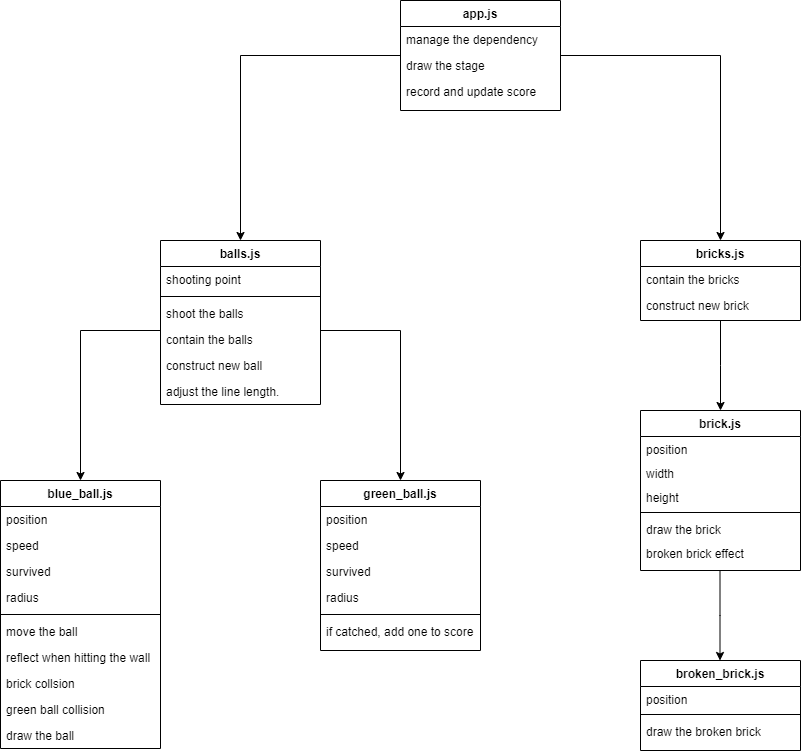

The diagram above was exported from draw.io. Its source (the exported page's mxGraphModel, read from the mxfile embedded in the PNG):
<mxGraphModel dx="1865" dy="579" grid="1" gridSize="10" guides="1" tooltips="1" connect="1" arrows="1" fold="1" page="1" pageScale="1" pageWidth="827" pageHeight="1169" math="0" shadow="0">
  <root>
    <mxCell id="WIyWlLk6GJQsqaUBKTNV-0" />
    <mxCell id="WIyWlLk6GJQsqaUBKTNV-1" parent="WIyWlLk6GJQsqaUBKTNV-0" />
    <mxCell id="zkfFHV4jXpPFQw0GAbJ--0" value="app.js" style="swimlane;fontStyle=1;align=center;verticalAlign=top;childLayout=stackLayout;horizontal=1;startSize=26;horizontalStack=0;resizeParent=1;resizeLast=0;collapsible=1;marginBottom=0;rounded=0;shadow=0;strokeWidth=1;" parent="WIyWlLk6GJQsqaUBKTNV-1" vertex="1">
      <mxGeometry x="220" y="120" width="160" height="110" as="geometry">
        <mxRectangle x="230" y="140" width="160" height="26" as="alternateBounds" />
      </mxGeometry>
    </mxCell>
    <mxCell id="zkfFHV4jXpPFQw0GAbJ--1" value="manage the dependency&#10;" style="text;align=left;verticalAlign=top;spacingLeft=4;spacingRight=4;overflow=hidden;rotatable=0;points=[[0,0.5],[1,0.5]];portConstraint=eastwest;" parent="zkfFHV4jXpPFQw0GAbJ--0" vertex="1">
      <mxGeometry y="26" width="160" height="26" as="geometry" />
    </mxCell>
    <mxCell id="zkfFHV4jXpPFQw0GAbJ--2" value="draw the stage" style="text;align=left;verticalAlign=top;spacingLeft=4;spacingRight=4;overflow=hidden;rotatable=0;points=[[0,0.5],[1,0.5]];portConstraint=eastwest;rounded=0;shadow=0;html=0;" parent="zkfFHV4jXpPFQw0GAbJ--0" vertex="1">
      <mxGeometry y="52" width="160" height="26" as="geometry" />
    </mxCell>
    <mxCell id="zkfFHV4jXpPFQw0GAbJ--3" value="record and update score" style="text;align=left;verticalAlign=top;spacingLeft=4;spacingRight=4;overflow=hidden;rotatable=0;points=[[0,0.5],[1,0.5]];portConstraint=eastwest;rounded=0;shadow=0;html=0;" parent="zkfFHV4jXpPFQw0GAbJ--0" vertex="1">
      <mxGeometry y="78" width="160" height="26" as="geometry" />
    </mxCell>
    <mxCell id="zkfFHV4jXpPFQw0GAbJ--6" value="balls.js" style="swimlane;fontStyle=1;align=center;verticalAlign=top;childLayout=stackLayout;horizontal=1;startSize=26;horizontalStack=0;resizeParent=1;resizeLast=0;collapsible=1;marginBottom=0;rounded=0;shadow=0;strokeWidth=1;" parent="WIyWlLk6GJQsqaUBKTNV-1" vertex="1">
      <mxGeometry x="-20" y="360" width="160" height="164" as="geometry">
        <mxRectangle x="130" y="380" width="160" height="26" as="alternateBounds" />
      </mxGeometry>
    </mxCell>
    <mxCell id="zkfFHV4jXpPFQw0GAbJ--7" value="shooting point" style="text;align=left;verticalAlign=top;spacingLeft=4;spacingRight=4;overflow=hidden;rotatable=0;points=[[0,0.5],[1,0.5]];portConstraint=eastwest;" parent="zkfFHV4jXpPFQw0GAbJ--6" vertex="1">
      <mxGeometry y="26" width="160" height="26" as="geometry" />
    </mxCell>
    <mxCell id="zkfFHV4jXpPFQw0GAbJ--9" value="" style="line;html=1;strokeWidth=1;align=left;verticalAlign=middle;spacingTop=-1;spacingLeft=3;spacingRight=3;rotatable=0;labelPosition=right;points=[];portConstraint=eastwest;" parent="zkfFHV4jXpPFQw0GAbJ--6" vertex="1">
      <mxGeometry y="52" width="160" height="8" as="geometry" />
    </mxCell>
    <mxCell id="zkfFHV4jXpPFQw0GAbJ--10" value="shoot the balls" style="text;align=left;verticalAlign=top;spacingLeft=4;spacingRight=4;overflow=hidden;rotatable=0;points=[[0,0.5],[1,0.5]];portConstraint=eastwest;fontStyle=0" parent="zkfFHV4jXpPFQw0GAbJ--6" vertex="1">
      <mxGeometry y="60" width="160" height="26" as="geometry" />
    </mxCell>
    <mxCell id="FRQDBwHcB4B-vGdvXT06-16" value="contain the balls" style="text;align=left;verticalAlign=top;spacingLeft=4;spacingRight=4;overflow=hidden;rotatable=0;points=[[0,0.5],[1,0.5]];portConstraint=eastwest;" parent="zkfFHV4jXpPFQw0GAbJ--6" vertex="1">
      <mxGeometry y="86" width="160" height="26" as="geometry" />
    </mxCell>
    <mxCell id="zkfFHV4jXpPFQw0GAbJ--11" value="construct new ball" style="text;align=left;verticalAlign=top;spacingLeft=4;spacingRight=4;overflow=hidden;rotatable=0;points=[[0,0.5],[1,0.5]];portConstraint=eastwest;" parent="zkfFHV4jXpPFQw0GAbJ--6" vertex="1">
      <mxGeometry y="112" width="160" height="26" as="geometry" />
    </mxCell>
    <mxCell id="FRQDBwHcB4B-vGdvXT06-17" value="adjust the line length." style="text;align=left;verticalAlign=top;spacingLeft=4;spacingRight=4;overflow=hidden;rotatable=0;points=[[0,0.5],[1,0.5]];portConstraint=eastwest;" parent="zkfFHV4jXpPFQw0GAbJ--6" vertex="1">
      <mxGeometry y="138" width="160" height="26" as="geometry" />
    </mxCell>
    <mxCell id="zkfFHV4jXpPFQw0GAbJ--13" value="bricks.js" style="swimlane;fontStyle=1;align=center;verticalAlign=top;childLayout=stackLayout;horizontal=1;startSize=26;horizontalStack=0;resizeParent=1;resizeLast=0;collapsible=1;marginBottom=0;rounded=0;shadow=0;strokeWidth=1;" parent="WIyWlLk6GJQsqaUBKTNV-1" vertex="1">
      <mxGeometry x="460" y="360" width="160" height="80" as="geometry">
        <mxRectangle x="340" y="380" width="170" height="26" as="alternateBounds" />
      </mxGeometry>
    </mxCell>
    <mxCell id="zkfFHV4jXpPFQw0GAbJ--14" value="contain the bricks" style="text;align=left;verticalAlign=top;spacingLeft=4;spacingRight=4;overflow=hidden;rotatable=0;points=[[0,0.5],[1,0.5]];portConstraint=eastwest;" parent="zkfFHV4jXpPFQw0GAbJ--13" vertex="1">
      <mxGeometry y="26" width="160" height="26" as="geometry" />
    </mxCell>
    <mxCell id="YtY-xxova_INeMbUdrzC-15" value="construct new brick " style="text;align=left;verticalAlign=top;spacingLeft=4;spacingRight=4;overflow=hidden;rotatable=0;points=[[0,0.5],[1,0.5]];portConstraint=eastwest;" parent="zkfFHV4jXpPFQw0GAbJ--13" vertex="1">
      <mxGeometry y="52" width="160" height="26" as="geometry" />
    </mxCell>
    <mxCell id="FRQDBwHcB4B-vGdvXT06-8" value="blue_ball.js" style="swimlane;fontStyle=1;align=center;verticalAlign=top;childLayout=stackLayout;horizontal=1;startSize=26;horizontalStack=0;resizeParent=1;resizeLast=0;collapsible=1;marginBottom=0;rounded=0;shadow=0;strokeWidth=1;" parent="WIyWlLk6GJQsqaUBKTNV-1" vertex="1">
      <mxGeometry x="-180" y="600" width="160" height="268" as="geometry">
        <mxRectangle x="130" y="380" width="160" height="26" as="alternateBounds" />
      </mxGeometry>
    </mxCell>
    <mxCell id="FRQDBwHcB4B-vGdvXT06-9" value="position" style="text;align=left;verticalAlign=top;spacingLeft=4;spacingRight=4;overflow=hidden;rotatable=0;points=[[0,0.5],[1,0.5]];portConstraint=eastwest;" parent="FRQDBwHcB4B-vGdvXT06-8" vertex="1">
      <mxGeometry y="26" width="160" height="26" as="geometry" />
    </mxCell>
    <mxCell id="FRQDBwHcB4B-vGdvXT06-18" value="speed" style="text;align=left;verticalAlign=top;spacingLeft=4;spacingRight=4;overflow=hidden;rotatable=0;points=[[0,0.5],[1,0.5]];portConstraint=eastwest;" parent="FRQDBwHcB4B-vGdvXT06-8" vertex="1">
      <mxGeometry y="52" width="160" height="26" as="geometry" />
    </mxCell>
    <mxCell id="FRQDBwHcB4B-vGdvXT06-11" value="survived" style="text;align=left;verticalAlign=top;spacingLeft=4;spacingRight=4;overflow=hidden;rotatable=0;points=[[0,0.5],[1,0.5]];portConstraint=eastwest;fontStyle=0" parent="FRQDBwHcB4B-vGdvXT06-8" vertex="1">
      <mxGeometry y="78" width="160" height="26" as="geometry" />
    </mxCell>
    <mxCell id="FRQDBwHcB4B-vGdvXT06-12" value="radius" style="text;align=left;verticalAlign=top;spacingLeft=4;spacingRight=4;overflow=hidden;rotatable=0;points=[[0,0.5],[1,0.5]];portConstraint=eastwest;" parent="FRQDBwHcB4B-vGdvXT06-8" vertex="1">
      <mxGeometry y="104" width="160" height="26" as="geometry" />
    </mxCell>
    <mxCell id="FRQDBwHcB4B-vGdvXT06-30" value="" style="line;html=1;strokeWidth=1;align=left;verticalAlign=middle;spacingTop=-1;spacingLeft=3;spacingRight=3;rotatable=0;labelPosition=right;points=[];portConstraint=eastwest;" parent="FRQDBwHcB4B-vGdvXT06-8" vertex="1">
      <mxGeometry y="130" width="160" height="8" as="geometry" />
    </mxCell>
    <mxCell id="YtY-xxova_INeMbUdrzC-1" value="move the ball" style="text;align=left;verticalAlign=top;spacingLeft=4;spacingRight=4;overflow=hidden;rotatable=0;points=[[0,0.5],[1,0.5]];portConstraint=eastwest;" parent="FRQDBwHcB4B-vGdvXT06-8" vertex="1">
      <mxGeometry y="138" width="160" height="26" as="geometry" />
    </mxCell>
    <mxCell id="YtY-xxova_INeMbUdrzC-2" value="reflect when hitting the wall" style="text;align=left;verticalAlign=top;spacingLeft=4;spacingRight=4;overflow=hidden;rotatable=0;points=[[0,0.5],[1,0.5]];portConstraint=eastwest;" parent="FRQDBwHcB4B-vGdvXT06-8" vertex="1">
      <mxGeometry y="164" width="160" height="26" as="geometry" />
    </mxCell>
    <mxCell id="YtY-xxova_INeMbUdrzC-3" value="brick collsion" style="text;align=left;verticalAlign=top;spacingLeft=4;spacingRight=4;overflow=hidden;rotatable=0;points=[[0,0.5],[1,0.5]];portConstraint=eastwest;" parent="FRQDBwHcB4B-vGdvXT06-8" vertex="1">
      <mxGeometry y="190" width="160" height="26" as="geometry" />
    </mxCell>
    <mxCell id="YtY-xxova_INeMbUdrzC-17" value="green ball collision" style="text;align=left;verticalAlign=top;spacingLeft=4;spacingRight=4;overflow=hidden;rotatable=0;points=[[0,0.5],[1,0.5]];portConstraint=eastwest;" parent="FRQDBwHcB4B-vGdvXT06-8" vertex="1">
      <mxGeometry y="216" width="160" height="26" as="geometry" />
    </mxCell>
    <mxCell id="YtY-xxova_INeMbUdrzC-4" value="draw the ball" style="text;align=left;verticalAlign=top;spacingLeft=4;spacingRight=4;overflow=hidden;rotatable=0;points=[[0,0.5],[1,0.5]];portConstraint=eastwest;" parent="FRQDBwHcB4B-vGdvXT06-8" vertex="1">
      <mxGeometry y="242" width="160" height="26" as="geometry" />
    </mxCell>
    <mxCell id="FRQDBwHcB4B-vGdvXT06-36" value="brick.js" style="swimlane;fontStyle=1;align=center;verticalAlign=top;childLayout=stackLayout;horizontal=1;startSize=26;horizontalStack=0;resizeParent=1;resizeLast=0;collapsible=1;marginBottom=0;rounded=0;shadow=0;strokeWidth=1;" parent="WIyWlLk6GJQsqaUBKTNV-1" vertex="1">
      <mxGeometry x="460" y="530" width="160" height="160" as="geometry">
        <mxRectangle x="340" y="380" width="170" height="26" as="alternateBounds" />
      </mxGeometry>
    </mxCell>
    <mxCell id="FRQDBwHcB4B-vGdvXT06-37" value="position" style="text;align=left;verticalAlign=top;spacingLeft=4;spacingRight=4;overflow=hidden;rotatable=0;points=[[0,0.5],[1,0.5]];portConstraint=eastwest;" parent="FRQDBwHcB4B-vGdvXT06-36" vertex="1">
      <mxGeometry y="26" width="160" height="24" as="geometry" />
    </mxCell>
    <mxCell id="FRQDBwHcB4B-vGdvXT06-39" value="width" style="text;align=left;verticalAlign=top;spacingLeft=4;spacingRight=4;overflow=hidden;rotatable=0;points=[[0,0.5],[1,0.5]];portConstraint=eastwest;" parent="FRQDBwHcB4B-vGdvXT06-36" vertex="1">
      <mxGeometry y="50" width="160" height="24" as="geometry" />
    </mxCell>
    <mxCell id="FRQDBwHcB4B-vGdvXT06-40" value="height" style="text;align=left;verticalAlign=top;spacingLeft=4;spacingRight=4;overflow=hidden;rotatable=0;points=[[0,0.5],[1,0.5]];portConstraint=eastwest;" parent="FRQDBwHcB4B-vGdvXT06-36" vertex="1">
      <mxGeometry y="74" width="160" height="24" as="geometry" />
    </mxCell>
    <mxCell id="FRQDBwHcB4B-vGdvXT06-41" value="" style="line;html=1;strokeWidth=1;align=left;verticalAlign=middle;spacingTop=-1;spacingLeft=3;spacingRight=3;rotatable=0;labelPosition=right;points=[];portConstraint=eastwest;" parent="FRQDBwHcB4B-vGdvXT06-36" vertex="1">
      <mxGeometry y="98" width="160" height="8" as="geometry" />
    </mxCell>
    <mxCell id="FRQDBwHcB4B-vGdvXT06-42" value="draw the brick" style="text;align=left;verticalAlign=top;spacingLeft=4;spacingRight=4;overflow=hidden;rotatable=0;points=[[0,0.5],[1,0.5]];portConstraint=eastwest;" parent="FRQDBwHcB4B-vGdvXT06-36" vertex="1">
      <mxGeometry y="106" width="160" height="24" as="geometry" />
    </mxCell>
    <mxCell id="FRQDBwHcB4B-vGdvXT06-43" value="broken brick effect" style="text;align=left;verticalAlign=top;spacingLeft=4;spacingRight=4;overflow=hidden;rotatable=0;points=[[0,0.5],[1,0.5]];portConstraint=eastwest;" parent="FRQDBwHcB4B-vGdvXT06-36" vertex="1">
      <mxGeometry y="130" width="160" height="24" as="geometry" />
    </mxCell>
    <mxCell id="FRQDBwHcB4B-vGdvXT06-44" value="broken_brick.js" style="swimlane;fontStyle=1;align=center;verticalAlign=top;childLayout=stackLayout;horizontal=1;startSize=26;horizontalStack=0;resizeParent=1;resizeLast=0;collapsible=1;marginBottom=0;rounded=0;shadow=0;strokeWidth=1;" parent="WIyWlLk6GJQsqaUBKTNV-1" vertex="1">
      <mxGeometry x="460" y="780" width="160" height="90" as="geometry">
        <mxRectangle x="340" y="380" width="170" height="26" as="alternateBounds" />
      </mxGeometry>
    </mxCell>
    <mxCell id="FRQDBwHcB4B-vGdvXT06-45" value="position" style="text;align=left;verticalAlign=top;spacingLeft=4;spacingRight=4;overflow=hidden;rotatable=0;points=[[0,0.5],[1,0.5]];portConstraint=eastwest;" parent="FRQDBwHcB4B-vGdvXT06-44" vertex="1">
      <mxGeometry y="26" width="160" height="24" as="geometry" />
    </mxCell>
    <mxCell id="FRQDBwHcB4B-vGdvXT06-48" value="" style="line;html=1;strokeWidth=1;align=left;verticalAlign=middle;spacingTop=-1;spacingLeft=3;spacingRight=3;rotatable=0;labelPosition=right;points=[];portConstraint=eastwest;" parent="FRQDBwHcB4B-vGdvXT06-44" vertex="1">
      <mxGeometry y="50" width="160" height="8" as="geometry" />
    </mxCell>
    <mxCell id="FRQDBwHcB4B-vGdvXT06-49" value="draw the broken brick" style="text;align=left;verticalAlign=top;spacingLeft=4;spacingRight=4;overflow=hidden;rotatable=0;points=[[0,0.5],[1,0.5]];portConstraint=eastwest;" parent="FRQDBwHcB4B-vGdvXT06-44" vertex="1">
      <mxGeometry y="58" width="160" height="24" as="geometry" />
    </mxCell>
    <mxCell id="YtY-xxova_INeMbUdrzC-5" value="green_ball.js" style="swimlane;fontStyle=1;align=center;verticalAlign=top;childLayout=stackLayout;horizontal=1;startSize=26;horizontalStack=0;resizeParent=1;resizeLast=0;collapsible=1;marginBottom=0;rounded=0;shadow=0;strokeWidth=1;" parent="WIyWlLk6GJQsqaUBKTNV-1" vertex="1">
      <mxGeometry x="140" y="600" width="160" height="170" as="geometry">
        <mxRectangle x="130" y="380" width="160" height="26" as="alternateBounds" />
      </mxGeometry>
    </mxCell>
    <mxCell id="YtY-xxova_INeMbUdrzC-6" value="position" style="text;align=left;verticalAlign=top;spacingLeft=4;spacingRight=4;overflow=hidden;rotatable=0;points=[[0,0.5],[1,0.5]];portConstraint=eastwest;" parent="YtY-xxova_INeMbUdrzC-5" vertex="1">
      <mxGeometry y="26" width="160" height="26" as="geometry" />
    </mxCell>
    <mxCell id="YtY-xxova_INeMbUdrzC-7" value="speed" style="text;align=left;verticalAlign=top;spacingLeft=4;spacingRight=4;overflow=hidden;rotatable=0;points=[[0,0.5],[1,0.5]];portConstraint=eastwest;" parent="YtY-xxova_INeMbUdrzC-5" vertex="1">
      <mxGeometry y="52" width="160" height="26" as="geometry" />
    </mxCell>
    <mxCell id="YtY-xxova_INeMbUdrzC-8" value="survived" style="text;align=left;verticalAlign=top;spacingLeft=4;spacingRight=4;overflow=hidden;rotatable=0;points=[[0,0.5],[1,0.5]];portConstraint=eastwest;fontStyle=0" parent="YtY-xxova_INeMbUdrzC-5" vertex="1">
      <mxGeometry y="78" width="160" height="26" as="geometry" />
    </mxCell>
    <mxCell id="YtY-xxova_INeMbUdrzC-9" value="radius" style="text;align=left;verticalAlign=top;spacingLeft=4;spacingRight=4;overflow=hidden;rotatable=0;points=[[0,0.5],[1,0.5]];portConstraint=eastwest;" parent="YtY-xxova_INeMbUdrzC-5" vertex="1">
      <mxGeometry y="104" width="160" height="26" as="geometry" />
    </mxCell>
    <mxCell id="YtY-xxova_INeMbUdrzC-10" value="" style="line;html=1;strokeWidth=1;align=left;verticalAlign=middle;spacingTop=-1;spacingLeft=3;spacingRight=3;rotatable=0;labelPosition=right;points=[];portConstraint=eastwest;" parent="YtY-xxova_INeMbUdrzC-5" vertex="1">
      <mxGeometry y="130" width="160" height="8" as="geometry" />
    </mxCell>
    <mxCell id="YtY-xxova_INeMbUdrzC-11" value="if catched, add one to score" style="text;align=left;verticalAlign=top;spacingLeft=4;spacingRight=4;overflow=hidden;rotatable=0;points=[[0,0.5],[1,0.5]];portConstraint=eastwest;" parent="YtY-xxova_INeMbUdrzC-5" vertex="1">
      <mxGeometry y="138" width="160" height="26" as="geometry" />
    </mxCell>
    <mxCell id="_zbf5fKOQzuRKK7hf6EQ-0" value="" style="edgeStyle=elbowEdgeStyle;elbow=horizontal;endArrow=classic;html=1;rounded=0;" edge="1" parent="WIyWlLk6GJQsqaUBKTNV-1" source="zkfFHV4jXpPFQw0GAbJ--0">
      <mxGeometry width="50" height="50" relative="1" as="geometry">
        <mxPoint x="460" y="260" as="sourcePoint" />
        <mxPoint x="540" y="360" as="targetPoint" />
        <Array as="points">
          <mxPoint x="540" y="280" />
        </Array>
      </mxGeometry>
    </mxCell>
    <mxCell id="_zbf5fKOQzuRKK7hf6EQ-1" value="" style="edgeStyle=elbowEdgeStyle;elbow=horizontal;endArrow=classic;html=1;rounded=0;entryX=0.5;entryY=0;entryDx=0;entryDy=0;" edge="1" parent="WIyWlLk6GJQsqaUBKTNV-1" source="zkfFHV4jXpPFQw0GAbJ--0" target="zkfFHV4jXpPFQw0GAbJ--6">
      <mxGeometry width="50" height="50" relative="1" as="geometry">
        <mxPoint x="-30" y="170" as="sourcePoint" />
        <mxPoint x="130" y="355" as="targetPoint" />
        <Array as="points">
          <mxPoint x="60" y="270" />
        </Array>
      </mxGeometry>
    </mxCell>
    <mxCell id="_zbf5fKOQzuRKK7hf6EQ-2" value="" style="edgeStyle=elbowEdgeStyle;elbow=vertical;endArrow=classic;html=1;rounded=0;" edge="1" parent="WIyWlLk6GJQsqaUBKTNV-1" source="zkfFHV4jXpPFQw0GAbJ--13" target="FRQDBwHcB4B-vGdvXT06-36">
      <mxGeometry width="50" height="50" relative="1" as="geometry">
        <mxPoint x="610" y="500" as="sourcePoint" />
        <mxPoint x="660" y="450" as="targetPoint" />
      </mxGeometry>
    </mxCell>
    <mxCell id="_zbf5fKOQzuRKK7hf6EQ-3" value="" style="edgeStyle=elbowEdgeStyle;elbow=vertical;endArrow=classic;html=1;rounded=0;" edge="1" parent="WIyWlLk6GJQsqaUBKTNV-1">
      <mxGeometry width="50" height="50" relative="1" as="geometry">
        <mxPoint x="539.5" y="690" as="sourcePoint" />
        <mxPoint x="539.5" y="780" as="targetPoint" />
      </mxGeometry>
    </mxCell>
    <mxCell id="_zbf5fKOQzuRKK7hf6EQ-4" value="" style="edgeStyle=elbowEdgeStyle;elbow=horizontal;endArrow=classic;html=1;rounded=0;" edge="1" parent="WIyWlLk6GJQsqaUBKTNV-1" source="zkfFHV4jXpPFQw0GAbJ--6" target="FRQDBwHcB4B-vGdvXT06-8">
      <mxGeometry width="50" height="50" relative="1" as="geometry">
        <mxPoint x="-50" y="400" as="sourcePoint" />
        <mxPoint x="-210" y="585" as="targetPoint" />
        <Array as="points">
          <mxPoint x="-100" y="450" />
        </Array>
      </mxGeometry>
    </mxCell>
    <mxCell id="_zbf5fKOQzuRKK7hf6EQ-5" value="" style="edgeStyle=elbowEdgeStyle;elbow=horizontal;endArrow=classic;html=1;rounded=0;" edge="1" parent="WIyWlLk6GJQsqaUBKTNV-1" source="zkfFHV4jXpPFQw0GAbJ--6" target="YtY-xxova_INeMbUdrzC-5">
      <mxGeometry width="50" height="50" relative="1" as="geometry">
        <mxPoint x="-10" y="460" as="sourcePoint" />
        <mxPoint x="-90" y="610" as="targetPoint" />
        <Array as="points">
          <mxPoint x="220" y="450" />
        </Array>
      </mxGeometry>
    </mxCell>
  </root>
</mxGraphModel>